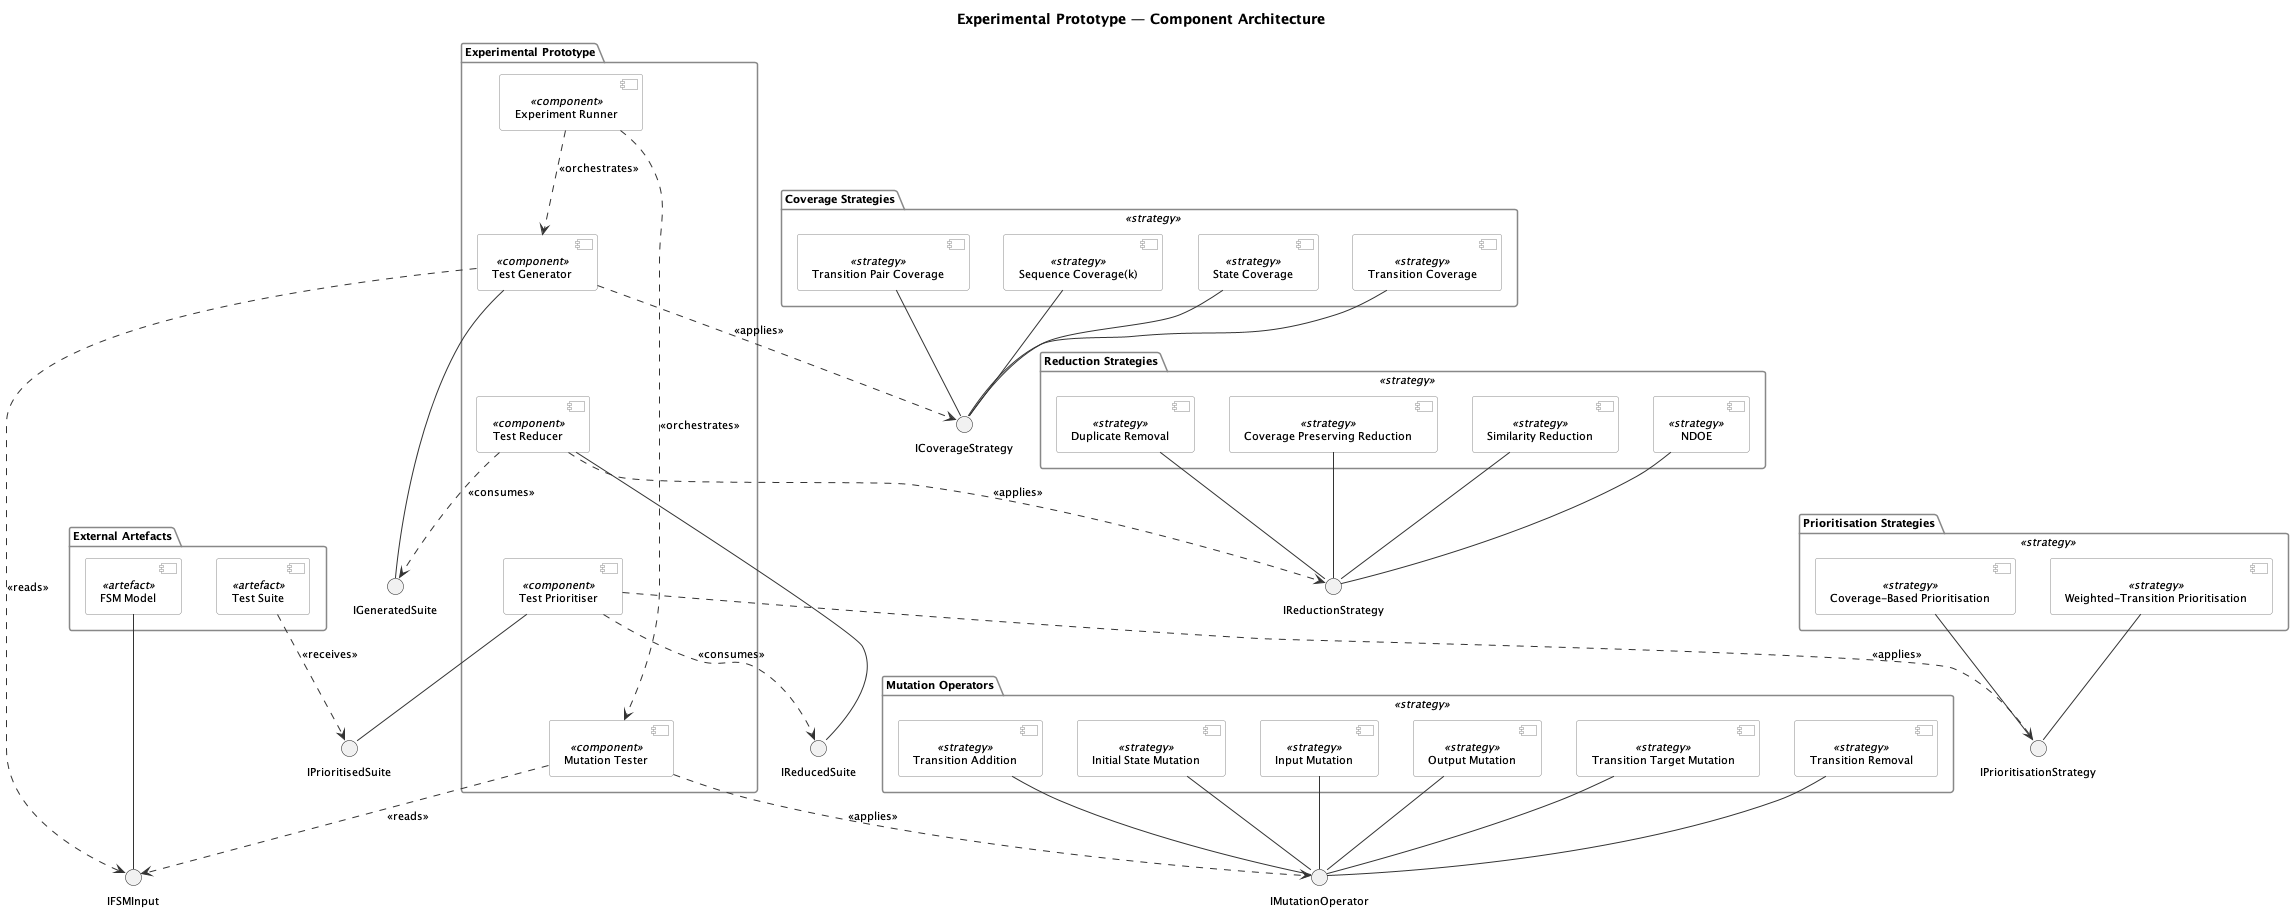

The diagram above was rendered by PlantUML. Its source (embedded in the PNG):
@startuml diagram_01_component
title Experimental Prototype — Component Architecture

skinparam defaultFontSize 11
skinparam ArrowColor #333333
skinparam ComponentBackgroundColor #FFFFFF
skinparam ComponentBorderColor #888888
skinparam PackageBackgroundColor #FFFFFF
skinparam PackageBorderColor #888888
skinparam stereotypeCBackgroundColor #FFFFFF
skinparam stereotypeABackgroundColor #FFFFFF

' ── Coverage Strategies ──────────────────────────────────────────────────────

package "Coverage Strategies" <<strategy>> {
  component "State Coverage"           as SC  <<strategy>>
  component "Transition Coverage"      as TC  <<strategy>>
  component "Transition Pair Coverage" as TPC <<strategy>>
  component "Sequence Coverage(k)"     as SEQ <<strategy>>
}

' ── Reduction Strategies ─────────────────────────────────────────────────────

package "Reduction Strategies" <<strategy>> {
  component "Duplicate Removal"             as DR   <<strategy>>
  component "Coverage Preserving Reduction" as CPR  <<strategy>>
  component "Similarity Reduction"          as SR   <<strategy>>
  component "NDOE"                          as NDOE <<strategy>>
}

' ── Prioritisation Strategies ────────────────────────────────────────────────

package "Prioritisation Strategies" <<strategy>> {
  component "Coverage-Based Prioritisation"      as CBP <<strategy>>
  component "Weighted-Transition Prioritisation" as WTP <<strategy>>
}

' ── Mutation Operators ───────────────────────────────────────────────────────

package "Mutation Operators" <<strategy>> {
  component "Transition Target Mutation" as TTM <<strategy>>
  component "Output Mutation"            as OM  <<strategy>>
  component "Transition Removal"         as TRM <<strategy>>
  component "Transition Addition"        as TA  <<strategy>>
  component "Input Mutation"             as IM  <<strategy>>
  component "Initial State Mutation"     as ISM <<strategy>>
}

' ── External Artefacts ──────────────────────────────────────────────────────

package "External Artefacts" {
  component "FSM Model"  as FSMM <<artefact>>
  component "Test Suite" as TS   <<artefact>>
}

' ── Main Framework ──────────────────────────────────────────────────────────

package "Experimental Prototype" {
  component "Experiment Runner" as ER  <<component>>
  component "Test Generator"    as TG  <<component>>
  component "Test Reducer"      as TRD <<component>>
  component "Test Prioritiser"  as TP  <<component>>
  component "Mutation Tester"   as MT  <<component>>

  ER  -[hidden]-> TG
  TG  -[hidden]-> TRD
  TRD -[hidden]-> TP
  TP  -[hidden]-> MT
}

' ── Interfaces ───────────────────────────────────────────────────────────────

() IFSMInput
() ICoverageStrategy
() IGeneratedSuite
() IReductionStrategy
() IReducedSuite
() IPrioritisationStrategy
() IPrioritisedSuite
() IMutationOperator

' ── Pipeline relations ───────────────────────────────────────────────────────

FSMM --  IFSMInput
TG   ..> IFSMInput           : <<reads>>
TG   ..> ICoverageStrategy   : <<applies>>
TG   --  IGeneratedSuite

TRD  ..> IGeneratedSuite     : <<consumes>>
TRD  ..> IReductionStrategy  : <<applies>>
TRD  --  IReducedSuite

TP   ..> IReducedSuite             : <<consumes>>
TP   ..> IPrioritisationStrategy   : <<applies>>
TP   --  IPrioritisedSuite

TS   ..> IPrioritisedSuite   : <<receives>>

MT   ..> IFSMInput           : <<reads>>
MT   ..> IMutationOperator   : <<applies>>

ER   ..> TG                  : <<orchestrates>>
ER   ..> MT                  : <<orchestrates>>

' ── Strategy implementations ─────────────────────────────────────────────────

SC  -- ICoverageStrategy
TC  -- ICoverageStrategy
TPC -- ICoverageStrategy
SEQ -- ICoverageStrategy

DR   -- IReductionStrategy
CPR  -- IReductionStrategy
SR   -- IReductionStrategy
NDOE -- IReductionStrategy

CBP -- IPrioritisationStrategy
WTP -- IPrioritisationStrategy

TTM -- IMutationOperator
OM  -- IMutationOperator
TRM -- IMutationOperator
TA  -- IMutationOperator
IM  -- IMutationOperator
ISM -- IMutationOperator

@enduml